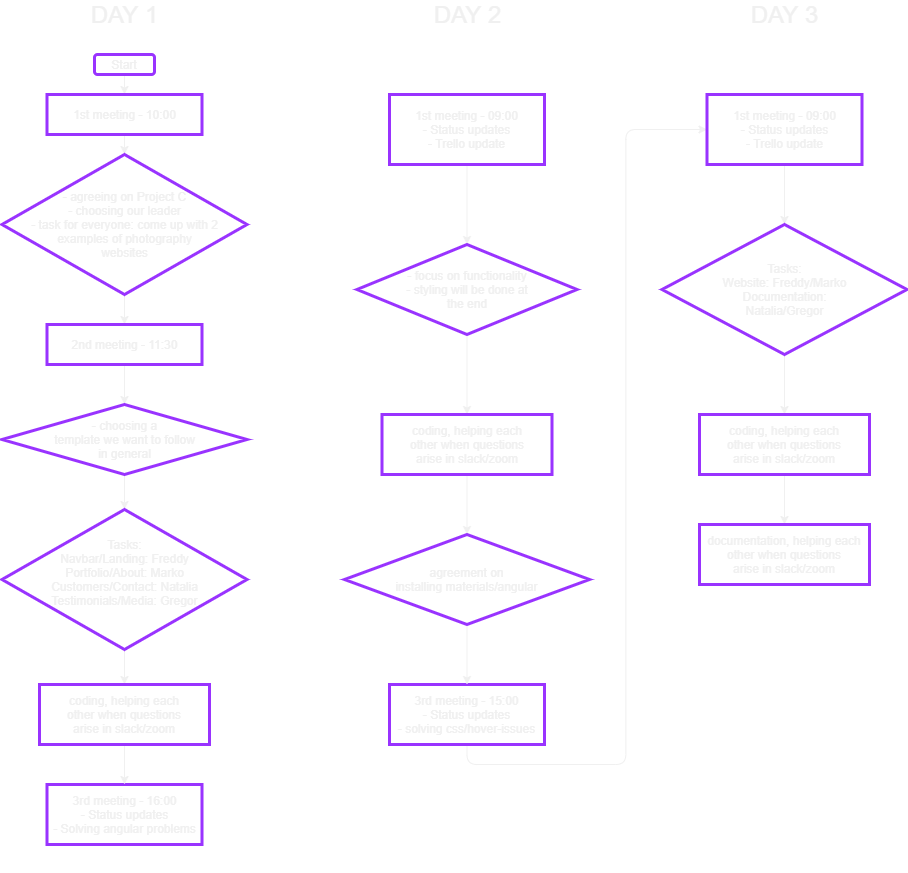

The diagram above was exported from draw.io. Its source (the exported page's mxGraphModel, read from the mxfile embedded in the PNG):
<mxGraphModel dx="3161" dy="593" grid="1" gridSize="10" guides="1" tooltips="1" connect="1" arrows="1" fold="1" page="1" pageScale="1" pageWidth="2339" pageHeight="3300" math="0" shadow="0">
  <root>
    <mxCell id="0" />
    <mxCell id="1" parent="0" />
    <mxCell id="8" style="edgeStyle=orthogonalEdgeStyle;rounded=0;orthogonalLoop=1;jettySize=auto;html=1;exitX=0.5;exitY=1;exitDx=0;exitDy=0;entryX=0.5;entryY=0;entryDx=0;entryDy=0;fontColor=#F0F0F0;strokeColor=#F0F0F0;" parent="1" source="2" target="3" edge="1">
      <mxGeometry relative="1" as="geometry" />
    </mxCell>
    <mxCell id="2" value="Start" style="rounded=1;whiteSpace=wrap;html=1;sketch=0;strokeWidth=3;strokeColor=#9933FF;glass=0;fontColor=#F0F0F0;fillColor=none;" parent="1" vertex="1">
      <mxGeometry x="70" y="80" width="60" height="20" as="geometry" />
    </mxCell>
    <mxCell id="9" style="edgeStyle=orthogonalEdgeStyle;rounded=0;orthogonalLoop=1;jettySize=auto;html=1;exitX=0.5;exitY=1;exitDx=0;exitDy=0;entryX=0.5;entryY=0;entryDx=0;entryDy=0;fontColor=#F0F0F0;strokeColor=#F0F0F0;" parent="1" source="3" target="4" edge="1">
      <mxGeometry relative="1" as="geometry" />
    </mxCell>
    <mxCell id="3" value="1st meeting - 10:00" style="rounded=0;whiteSpace=wrap;html=1;glass=0;sketch=0;strokeColor=#9933FF;strokeWidth=3;fillColor=none;fontColor=#F0F0F0;" parent="1" vertex="1">
      <mxGeometry x="22.5" y="120" width="155" height="40" as="geometry" />
    </mxCell>
    <mxCell id="61" style="edgeStyle=orthogonalEdgeStyle;rounded=0;orthogonalLoop=1;jettySize=auto;html=1;exitX=0.5;exitY=1;exitDx=0;exitDy=0;entryX=0.5;entryY=0;entryDx=0;entryDy=0;strokeColor=#F0F0F0;" edge="1" parent="1" source="4" target="10">
      <mxGeometry relative="1" as="geometry" />
    </mxCell>
    <mxCell id="4" value="&lt;span&gt;- agreeing on Project C&lt;/span&gt;&lt;br&gt;&lt;span&gt;- choosing our leader&lt;/span&gt;&lt;br&gt;&lt;span&gt;- task for everyone: come up with 2&lt;br&gt;examples&amp;nbsp;&lt;/span&gt;&lt;span style=&quot;text-align: left&quot;&gt;of photography&lt;br&gt;websites&lt;/span&gt;" style="rhombus;whiteSpace=wrap;html=1;rounded=0;glass=0;sketch=0;strokeColor=#9933FF;strokeWidth=3;fillColor=none;fontColor=#F0F0F0;" parent="1" vertex="1">
      <mxGeometry x="-22.5" y="180" width="245" height="140" as="geometry" />
    </mxCell>
    <mxCell id="16" style="edgeStyle=orthogonalEdgeStyle;rounded=0;orthogonalLoop=1;jettySize=auto;html=1;exitX=0.5;exitY=1;exitDx=0;exitDy=0;entryX=0.5;entryY=0;entryDx=0;entryDy=0;fontColor=#F0F0F0;strokeColor=#F0F0F0;" parent="1" source="10" target="15" edge="1">
      <mxGeometry relative="1" as="geometry" />
    </mxCell>
    <mxCell id="10" value="2nd meeting - 11:30" style="rounded=0;whiteSpace=wrap;html=1;glass=0;sketch=0;strokeColor=#9933FF;strokeWidth=3;fillColor=none;fontColor=#F0F0F0;" parent="1" vertex="1">
      <mxGeometry x="22.5" y="350" width="155" height="40" as="geometry" />
    </mxCell>
    <mxCell id="11" value="&lt;font style=&quot;font-size: 24px&quot;&gt;DAY 1&lt;/font&gt;" style="text;html=1;align=center;verticalAlign=middle;resizable=0;points=[];autosize=1;fontColor=#F0F0F0;" parent="1" vertex="1">
      <mxGeometry x="60" y="30" width="80" height="20" as="geometry" />
    </mxCell>
    <mxCell id="63" style="edgeStyle=orthogonalEdgeStyle;rounded=1;orthogonalLoop=1;jettySize=auto;html=1;exitX=0.5;exitY=1;exitDx=0;exitDy=0;entryX=0.5;entryY=0;entryDx=0;entryDy=0;strokeColor=#F0F0F0;" edge="1" parent="1" source="15" target="17">
      <mxGeometry relative="1" as="geometry" />
    </mxCell>
    <mxCell id="15" value="&lt;span&gt;- choosing a&lt;br&gt;template we want to follow&lt;br&gt;in general&lt;br&gt;&lt;/span&gt;" style="rhombus;whiteSpace=wrap;html=1;rounded=0;glass=0;sketch=0;strokeColor=#9933FF;strokeWidth=3;fillColor=none;fontColor=#F0F0F0;" parent="1" vertex="1">
      <mxGeometry x="-22.5" y="430" width="245" height="70" as="geometry" />
    </mxCell>
    <mxCell id="28" style="edgeStyle=orthogonalEdgeStyle;rounded=0;orthogonalLoop=1;jettySize=auto;html=1;exitX=0.5;exitY=1;exitDx=0;exitDy=0;entryX=0.5;entryY=0;entryDx=0;entryDy=0;fontColor=#F0F0F0;strokeColor=#F0F0F0;" parent="1" source="17" target="27" edge="1">
      <mxGeometry relative="1" as="geometry" />
    </mxCell>
    <mxCell id="17" value="Tasks:&lt;br&gt;Navbar/Landing: Freddy&lt;br&gt;Portfolio/About: Marko&lt;br&gt;Customers/Contact: Natalia&lt;br&gt;Testimonials/Media: Gregor&lt;br&gt;&lt;br&gt;" style="rhombus;whiteSpace=wrap;html=1;rounded=0;glass=0;sketch=0;strokeColor=#9933FF;strokeWidth=3;fillColor=none;fontColor=#F0F0F0;" parent="1" vertex="1">
      <mxGeometry x="-22.5" y="535" width="245" height="140" as="geometry" />
    </mxCell>
    <mxCell id="33" style="edgeStyle=orthogonalEdgeStyle;orthogonalLoop=1;jettySize=auto;html=1;exitX=0.5;exitY=1;exitDx=0;exitDy=0;entryX=0;entryY=0.5;entryDx=0;entryDy=0;fontColor=#F0F0F0;rounded=1;strokeColor=#FFFFFF;" parent="1" source="19" target="24" edge="1">
      <mxGeometry relative="1" as="geometry" />
    </mxCell>
    <mxCell id="19" value="3rd meeting - 16:00&lt;br&gt;- Status updates&lt;br&gt;- Solving angular problems" style="rounded=0;whiteSpace=wrap;html=1;glass=0;sketch=0;strokeColor=#9933FF;strokeWidth=3;fillColor=none;fontColor=#F0F0F0;" parent="1" vertex="1">
      <mxGeometry x="22.5" y="810" width="155" height="60" as="geometry" />
    </mxCell>
    <mxCell id="51" style="edgeStyle=orthogonalEdgeStyle;rounded=0;orthogonalLoop=1;jettySize=auto;html=1;exitX=0.5;exitY=1;exitDx=0;exitDy=0;entryX=0.5;entryY=0;entryDx=0;entryDy=0;fontColor=#F0F0F0;strokeColor=#F0F0F0;" parent="1" source="24" target="30" edge="1">
      <mxGeometry relative="1" as="geometry" />
    </mxCell>
    <mxCell id="24" value="1st meeting - 09:00&lt;br&gt;- Status updates&lt;br&gt;- Trello update" style="rounded=0;whiteSpace=wrap;html=1;glass=0;sketch=0;strokeColor=#9933FF;strokeWidth=3;fillColor=none;fontColor=#F0F0F0;" parent="1" vertex="1">
      <mxGeometry x="365" y="120" width="155" height="70" as="geometry" />
    </mxCell>
    <mxCell id="29" style="edgeStyle=orthogonalEdgeStyle;rounded=0;orthogonalLoop=1;jettySize=auto;html=1;exitX=0.5;exitY=1;exitDx=0;exitDy=0;entryX=0.5;entryY=0;entryDx=0;entryDy=0;fontColor=#F0F0F0;strokeColor=#F0F0F0;" parent="1" source="27" target="19" edge="1">
      <mxGeometry relative="1" as="geometry" />
    </mxCell>
    <mxCell id="27" value="coding, helping each&lt;br&gt;other when questions&lt;br&gt;arise in slack/zoom" style="rounded=0;whiteSpace=wrap;html=1;glass=0;sketch=0;strokeColor=#9933FF;strokeWidth=3;fillColor=none;fontColor=#F0F0F0;" parent="1" vertex="1">
      <mxGeometry x="15" y="710" width="170" height="60" as="geometry" />
    </mxCell>
    <mxCell id="35" style="edgeStyle=orthogonalEdgeStyle;rounded=0;orthogonalLoop=1;jettySize=auto;html=1;exitX=0.5;exitY=1;exitDx=0;exitDy=0;entryX=0.5;entryY=0;entryDx=0;entryDy=0;fontColor=#F0F0F0;strokeColor=#F0F0F0;" parent="1" source="30" target="34" edge="1">
      <mxGeometry relative="1" as="geometry" />
    </mxCell>
    <mxCell id="30" value="- focus on functionality&lt;br&gt;- styling will be done at&lt;br&gt;the end" style="rhombus;whiteSpace=wrap;html=1;rounded=0;glass=0;sketch=0;strokeColor=#9933FF;strokeWidth=3;fillColor=none;fontColor=#F0F0F0;" parent="1" vertex="1">
      <mxGeometry x="332.5" y="270" width="220" height="90" as="geometry" />
    </mxCell>
    <mxCell id="32" value="&lt;font style=&quot;font-size: 24px&quot;&gt;DAY 2&lt;br&gt;&lt;/font&gt;" style="text;html=1;align=center;verticalAlign=middle;resizable=0;points=[];autosize=1;fontColor=#F0F0F0;" parent="1" vertex="1">
      <mxGeometry x="402.5" y="30" width="80" height="20" as="geometry" />
    </mxCell>
    <mxCell id="40" style="edgeStyle=orthogonalEdgeStyle;rounded=0;orthogonalLoop=1;jettySize=auto;html=1;exitX=0.5;exitY=1;exitDx=0;exitDy=0;entryX=0.5;entryY=0;entryDx=0;entryDy=0;fontColor=#F0F0F0;strokeColor=#F0F0F0;" parent="1" source="34" target="39" edge="1">
      <mxGeometry relative="1" as="geometry" />
    </mxCell>
    <mxCell id="34" value="coding, helping each&lt;br&gt;other when questions&lt;br&gt;arise in slack/zoom" style="rounded=0;whiteSpace=wrap;html=1;glass=0;sketch=0;strokeColor=#9933FF;strokeWidth=3;fillColor=none;fontColor=#F0F0F0;" parent="1" vertex="1">
      <mxGeometry x="357.5" y="440" width="170" height="60" as="geometry" />
    </mxCell>
    <mxCell id="49" style="edgeStyle=orthogonalEdgeStyle;rounded=1;orthogonalLoop=1;jettySize=auto;html=1;exitX=0.5;exitY=1;exitDx=0;exitDy=0;entryX=0;entryY=0.5;entryDx=0;entryDy=0;fontColor=#F0F0F0;strokeColor=#F0F0F0;" parent="1" source="36" target="43" edge="1">
      <mxGeometry relative="1" as="geometry" />
    </mxCell>
    <mxCell id="36" value="3rd meeting - 15:00&lt;br&gt;- Status updates&lt;br&gt;- solving css/hover-issues" style="rounded=0;whiteSpace=wrap;html=1;glass=0;sketch=0;strokeColor=#9933FF;strokeWidth=3;fillColor=none;fontColor=#F0F0F0;" parent="1" vertex="1">
      <mxGeometry x="365" y="710" width="155" height="60" as="geometry" />
    </mxCell>
    <mxCell id="41" style="edgeStyle=orthogonalEdgeStyle;rounded=0;orthogonalLoop=1;jettySize=auto;html=1;exitX=0.5;exitY=1;exitDx=0;exitDy=0;entryX=0.5;entryY=0;entryDx=0;entryDy=0;fontColor=#F0F0F0;strokeColor=#F0F0F0;" parent="1" source="39" target="36" edge="1">
      <mxGeometry relative="1" as="geometry" />
    </mxCell>
    <mxCell id="39" value="agreement on&lt;br&gt;installing materials/angular" style="rhombus;whiteSpace=wrap;html=1;rounded=0;glass=0;sketch=0;strokeColor=#9933FF;strokeWidth=3;fillColor=none;fontColor=#F0F0F0;" parent="1" vertex="1">
      <mxGeometry x="320" y="560" width="245" height="90" as="geometry" />
    </mxCell>
    <mxCell id="42" value="&lt;font style=&quot;font-size: 24px&quot;&gt;DAY 3&lt;br&gt;&lt;/font&gt;" style="text;html=1;align=center;verticalAlign=middle;resizable=0;points=[];autosize=1;fontColor=#F0F0F0;" parent="1" vertex="1">
      <mxGeometry x="720" y="30" width="80" height="20" as="geometry" />
    </mxCell>
    <mxCell id="56" style="edgeStyle=orthogonalEdgeStyle;rounded=0;orthogonalLoop=1;jettySize=auto;html=1;exitX=0.5;exitY=1;exitDx=0;exitDy=0;entryX=0.5;entryY=0;entryDx=0;entryDy=0;fontColor=#F0F0F0;strokeColor=#F0F0F0;" parent="1" source="43" target="53" edge="1">
      <mxGeometry relative="1" as="geometry" />
    </mxCell>
    <mxCell id="43" value="1st meeting - 09:00&lt;br&gt;- Status updates&lt;br&gt;- Trello update" style="rounded=0;whiteSpace=wrap;html=1;glass=0;sketch=0;strokeColor=#9933FF;strokeWidth=3;fillColor=none;fontColor=#F0F0F0;" parent="1" vertex="1">
      <mxGeometry x="682.5" y="120" width="155" height="70" as="geometry" />
    </mxCell>
    <mxCell id="58" style="edgeStyle=orthogonalEdgeStyle;rounded=0;orthogonalLoop=1;jettySize=auto;html=1;exitX=0.5;exitY=1;exitDx=0;exitDy=0;entryX=0.5;entryY=0;entryDx=0;entryDy=0;fontColor=#F0F0F0;strokeColor=#F0F0F0;" parent="1" source="53" target="57" edge="1">
      <mxGeometry relative="1" as="geometry" />
    </mxCell>
    <mxCell id="53" value="Tasks:&lt;br&gt;Website: Freddy/Marko&lt;br&gt;Documentation:&lt;br&gt;Natalia/Gregor" style="rhombus;whiteSpace=wrap;html=1;rounded=0;glass=0;sketch=0;strokeColor=#9933FF;strokeWidth=3;fillColor=none;fontColor=#F0F0F0;" parent="1" vertex="1">
      <mxGeometry x="637.5" y="250" width="245" height="130" as="geometry" />
    </mxCell>
    <mxCell id="60" style="edgeStyle=orthogonalEdgeStyle;rounded=0;orthogonalLoop=1;jettySize=auto;html=1;exitX=0.5;exitY=1;exitDx=0;exitDy=0;entryX=0.5;entryY=0;entryDx=0;entryDy=0;fontColor=#F0F0F0;strokeColor=#F0F0F0;" parent="1" source="57" target="59" edge="1">
      <mxGeometry relative="1" as="geometry" />
    </mxCell>
    <mxCell id="57" value="coding, helping each&lt;br&gt;other when questions&lt;br&gt;arise in slack/zoom" style="rounded=0;whiteSpace=wrap;html=1;glass=0;sketch=0;strokeColor=#9933FF;strokeWidth=3;fillColor=none;fontColor=#F0F0F0;" parent="1" vertex="1">
      <mxGeometry x="675" y="440" width="170" height="60" as="geometry" />
    </mxCell>
    <mxCell id="59" value="documentation, helping each&lt;br&gt;other when questions&lt;br&gt;arise in slack/zoom" style="rounded=0;whiteSpace=wrap;html=1;glass=0;sketch=0;strokeColor=#9933FF;strokeWidth=3;fillColor=none;fontColor=#F0F0F0;" parent="1" vertex="1">
      <mxGeometry x="675" y="550" width="170" height="60" as="geometry" />
    </mxCell>
  </root>
</mxGraphModel>